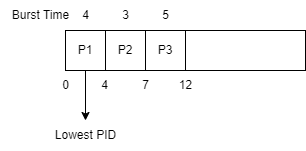

The diagram above was exported from draw.io. Its source (the exported page's mxGraphModel, read from the mxfile embedded in the PNG):
<mxGraphModel dx="726" dy="827" grid="1" gridSize="10" guides="1" tooltips="1" connect="1" arrows="1" fold="1" page="1" pageScale="1" pageWidth="850" pageHeight="1100" math="0" shadow="0">
  <root>
    <mxCell id="0" />
    <mxCell id="1" parent="0" />
    <mxCell id="15" style="edgeStyle=none;html=1;" parent="1" source="2" edge="1">
      <mxGeometry relative="1" as="geometry">
        <mxPoint x="100" y="290" as="targetPoint" />
      </mxGeometry>
    </mxCell>
    <mxCell id="2" value="P1" style="whiteSpace=wrap;html=1;aspect=fixed;" parent="1" vertex="1">
      <mxGeometry x="80" y="200" width="40" height="40" as="geometry" />
    </mxCell>
    <mxCell id="3" value="P2" style="whiteSpace=wrap;html=1;aspect=fixed;" parent="1" vertex="1">
      <mxGeometry x="120" y="200" width="40" height="40" as="geometry" />
    </mxCell>
    <mxCell id="4" value="P3" style="whiteSpace=wrap;html=1;aspect=fixed;" parent="1" vertex="1">
      <mxGeometry x="160" y="200" width="40" height="40" as="geometry" />
    </mxCell>
    <mxCell id="5" value="" style="rounded=0;whiteSpace=wrap;html=1;" parent="1" vertex="1">
      <mxGeometry x="200" y="200" width="120" height="40" as="geometry" />
    </mxCell>
    <mxCell id="6" value="Burst Time" style="text;html=1;align=center;verticalAlign=middle;resizable=0;points=[];autosize=1;strokeColor=none;fillColor=none;" parent="1" vertex="1">
      <mxGeometry x="15" y="170" width="80" height="30" as="geometry" />
    </mxCell>
    <mxCell id="7" value="4" style="text;html=1;align=center;verticalAlign=middle;resizable=0;points=[];autosize=1;strokeColor=none;fillColor=none;" parent="1" vertex="1">
      <mxGeometry x="85" y="170" width="30" height="30" as="geometry" />
    </mxCell>
    <mxCell id="9" value="3" style="text;html=1;align=center;verticalAlign=middle;resizable=0;points=[];autosize=1;strokeColor=none;fillColor=none;" parent="1" vertex="1">
      <mxGeometry x="125" y="170" width="30" height="30" as="geometry" />
    </mxCell>
    <mxCell id="10" value="5" style="text;html=1;align=center;verticalAlign=middle;resizable=0;points=[];autosize=1;strokeColor=none;fillColor=none;" parent="1" vertex="1">
      <mxGeometry x="165" y="170" width="30" height="30" as="geometry" />
    </mxCell>
    <mxCell id="11" value="0" style="text;html=1;align=center;verticalAlign=middle;resizable=0;points=[];autosize=1;strokeColor=none;fillColor=none;" parent="1" vertex="1">
      <mxGeometry x="65" y="240" width="30" height="30" as="geometry" />
    </mxCell>
    <mxCell id="12" value="4" style="text;html=1;align=center;verticalAlign=middle;resizable=0;points=[];autosize=1;strokeColor=none;fillColor=none;" parent="1" vertex="1">
      <mxGeometry x="104" y="240" width="30" height="30" as="geometry" />
    </mxCell>
    <mxCell id="13" value="7" style="text;html=1;align=center;verticalAlign=middle;resizable=0;points=[];autosize=1;strokeColor=none;fillColor=none;" parent="1" vertex="1">
      <mxGeometry x="145" y="240" width="30" height="30" as="geometry" />
    </mxCell>
    <mxCell id="14" value="12" style="text;html=1;align=center;verticalAlign=middle;resizable=0;points=[];autosize=1;strokeColor=none;fillColor=none;" parent="1" vertex="1">
      <mxGeometry x="180" y="240" width="40" height="30" as="geometry" />
    </mxCell>
    <mxCell id="16" value="Lowest PID" style="text;html=1;align=center;verticalAlign=middle;resizable=0;points=[];autosize=1;strokeColor=none;fillColor=none;" parent="1" vertex="1">
      <mxGeometry x="60" y="290" width="80" height="30" as="geometry" />
    </mxCell>
  </root>
</mxGraphModel>